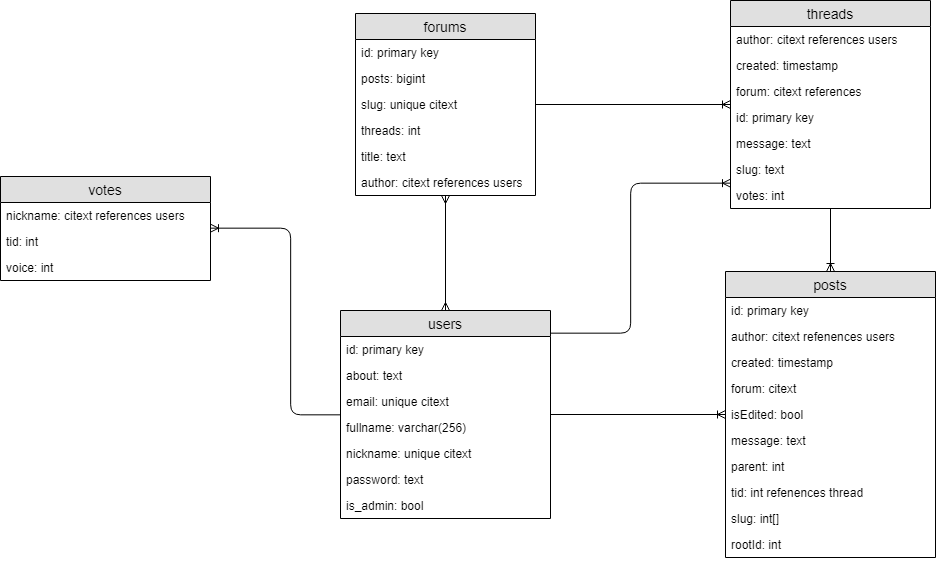

The diagram above was exported from draw.io. Its source (the exported page's mxGraphModel, read from the mxfile embedded in the PNG):
<mxGraphModel dx="1989" dy="687" grid="1" gridSize="10" guides="1" tooltips="1" connect="1" arrows="1" fold="1" page="1" pageScale="1" pageWidth="827" pageHeight="1169" math="0" shadow="0">
  <root>
    <mxCell id="0" />
    <mxCell id="1" parent="0" />
    <mxCell id="haPq_WwFrNqeU_BC3oZD-2" value="users" style="swimlane;fontStyle=0;childLayout=stackLayout;horizontal=1;startSize=26;fillColor=#e0e0e0;horizontalStack=0;resizeParent=1;resizeParentMax=0;resizeLast=0;collapsible=1;marginBottom=0;swimlaneFillColor=#ffffff;align=center;fontSize=14;" vertex="1" parent="1">
      <mxGeometry x="-270" y="467" width="210" height="208" as="geometry">
        <mxRectangle x="40" y="40" width="70" height="26" as="alternateBounds" />
      </mxGeometry>
    </mxCell>
    <mxCell id="haPq_WwFrNqeU_BC3oZD-3" value="id: primary key" style="text;strokeColor=none;fillColor=none;spacingLeft=4;spacingRight=4;overflow=hidden;rotatable=0;points=[[0,0.5],[1,0.5]];portConstraint=eastwest;fontSize=12;" vertex="1" parent="haPq_WwFrNqeU_BC3oZD-2">
      <mxGeometry y="26" width="210" height="26" as="geometry" />
    </mxCell>
    <mxCell id="haPq_WwFrNqeU_BC3oZD-4" value="about: text" style="text;strokeColor=none;fillColor=none;spacingLeft=4;spacingRight=4;overflow=hidden;rotatable=0;points=[[0,0.5],[1,0.5]];portConstraint=eastwest;fontSize=12;" vertex="1" parent="haPq_WwFrNqeU_BC3oZD-2">
      <mxGeometry y="52" width="210" height="26" as="geometry" />
    </mxCell>
    <mxCell id="haPq_WwFrNqeU_BC3oZD-5" value="email: unique citext" style="text;strokeColor=none;fillColor=none;spacingLeft=4;spacingRight=4;overflow=hidden;rotatable=0;points=[[0,0.5],[1,0.5]];portConstraint=eastwest;fontSize=12;" vertex="1" parent="haPq_WwFrNqeU_BC3oZD-2">
      <mxGeometry y="78" width="210" height="26" as="geometry" />
    </mxCell>
    <mxCell id="haPq_WwFrNqeU_BC3oZD-8" value="fullname: varchar(256)" style="text;strokeColor=none;fillColor=none;spacingLeft=4;spacingRight=4;overflow=hidden;rotatable=0;points=[[0,0.5],[1,0.5]];portConstraint=eastwest;fontSize=12;" vertex="1" parent="haPq_WwFrNqeU_BC3oZD-2">
      <mxGeometry y="104" width="210" height="26" as="geometry" />
    </mxCell>
    <mxCell id="haPq_WwFrNqeU_BC3oZD-9" value="nickname: unique citext" style="text;strokeColor=none;fillColor=none;spacingLeft=4;spacingRight=4;overflow=hidden;rotatable=0;points=[[0,0.5],[1,0.5]];portConstraint=eastwest;fontSize=12;" vertex="1" parent="haPq_WwFrNqeU_BC3oZD-2">
      <mxGeometry y="130" width="210" height="26" as="geometry" />
    </mxCell>
    <mxCell id="haPq_WwFrNqeU_BC3oZD-7" value="password: text" style="text;strokeColor=none;fillColor=none;spacingLeft=4;spacingRight=4;overflow=hidden;rotatable=0;points=[[0,0.5],[1,0.5]];portConstraint=eastwest;fontSize=12;" vertex="1" parent="haPq_WwFrNqeU_BC3oZD-2">
      <mxGeometry y="156" width="210" height="26" as="geometry" />
    </mxCell>
    <mxCell id="haPq_WwFrNqeU_BC3oZD-6" value="is_admin: bool" style="text;strokeColor=none;fillColor=none;spacingLeft=4;spacingRight=4;overflow=hidden;rotatable=0;points=[[0,0.5],[1,0.5]];portConstraint=eastwest;fontSize=12;" vertex="1" parent="haPq_WwFrNqeU_BC3oZD-2">
      <mxGeometry y="182" width="210" height="26" as="geometry" />
    </mxCell>
    <mxCell id="haPq_WwFrNqeU_BC3oZD-10" value="forums" style="swimlane;fontStyle=0;childLayout=stackLayout;horizontal=1;startSize=26;fillColor=#e0e0e0;horizontalStack=0;resizeParent=1;resizeParentMax=0;resizeLast=0;collapsible=1;marginBottom=0;swimlaneFillColor=#ffffff;align=center;fontSize=14;" vertex="1" parent="1">
      <mxGeometry x="-255" y="170" width="180" height="182" as="geometry" />
    </mxCell>
    <mxCell id="haPq_WwFrNqeU_BC3oZD-11" value="id: primary key" style="text;strokeColor=none;fillColor=none;spacingLeft=4;spacingRight=4;overflow=hidden;rotatable=0;points=[[0,0.5],[1,0.5]];portConstraint=eastwest;fontSize=12;" vertex="1" parent="haPq_WwFrNqeU_BC3oZD-10">
      <mxGeometry y="26" width="180" height="26" as="geometry" />
    </mxCell>
    <mxCell id="haPq_WwFrNqeU_BC3oZD-12" value="posts: bigint" style="text;strokeColor=none;fillColor=none;spacingLeft=4;spacingRight=4;overflow=hidden;rotatable=0;points=[[0,0.5],[1,0.5]];portConstraint=eastwest;fontSize=12;" vertex="1" parent="haPq_WwFrNqeU_BC3oZD-10">
      <mxGeometry y="52" width="180" height="26" as="geometry" />
    </mxCell>
    <mxCell id="haPq_WwFrNqeU_BC3oZD-14" value="slug: unique citext" style="text;strokeColor=none;fillColor=none;spacingLeft=4;spacingRight=4;overflow=hidden;rotatable=0;points=[[0,0.5],[1,0.5]];portConstraint=eastwest;fontSize=12;" vertex="1" parent="haPq_WwFrNqeU_BC3oZD-10">
      <mxGeometry y="78" width="180" height="26" as="geometry" />
    </mxCell>
    <mxCell id="haPq_WwFrNqeU_BC3oZD-15" value="threads: int" style="text;strokeColor=none;fillColor=none;spacingLeft=4;spacingRight=4;overflow=hidden;rotatable=0;points=[[0,0.5],[1,0.5]];portConstraint=eastwest;fontSize=12;" vertex="1" parent="haPq_WwFrNqeU_BC3oZD-10">
      <mxGeometry y="104" width="180" height="26" as="geometry" />
    </mxCell>
    <mxCell id="haPq_WwFrNqeU_BC3oZD-16" value="title: text" style="text;strokeColor=none;fillColor=none;spacingLeft=4;spacingRight=4;overflow=hidden;rotatable=0;points=[[0,0.5],[1,0.5]];portConstraint=eastwest;fontSize=12;" vertex="1" parent="haPq_WwFrNqeU_BC3oZD-10">
      <mxGeometry y="130" width="180" height="26" as="geometry" />
    </mxCell>
    <mxCell id="haPq_WwFrNqeU_BC3oZD-13" value="author: citext references users" style="text;strokeColor=none;fillColor=none;spacingLeft=4;spacingRight=4;overflow=hidden;rotatable=0;points=[[0,0.5],[1,0.5]];portConstraint=eastwest;fontSize=12;" vertex="1" parent="haPq_WwFrNqeU_BC3oZD-10">
      <mxGeometry y="156" width="180" height="26" as="geometry" />
    </mxCell>
    <mxCell id="haPq_WwFrNqeU_BC3oZD-24" value="" style="fontSize=12;html=1;endArrow=ERmany;startArrow=ERmany;" edge="1" parent="1" source="haPq_WwFrNqeU_BC3oZD-10" target="haPq_WwFrNqeU_BC3oZD-2">
      <mxGeometry width="100" height="100" relative="1" as="geometry">
        <mxPoint x="359" y="183" as="sourcePoint" />
        <mxPoint x="230" y="330" as="targetPoint" />
      </mxGeometry>
    </mxCell>
    <mxCell id="haPq_WwFrNqeU_BC3oZD-26" value="threads" style="swimlane;fontStyle=0;childLayout=stackLayout;horizontal=1;startSize=26;fillColor=#e0e0e0;horizontalStack=0;resizeParent=1;resizeParentMax=0;resizeLast=0;collapsible=1;marginBottom=0;swimlaneFillColor=#ffffff;align=center;fontSize=14;" vertex="1" parent="1">
      <mxGeometry x="120" y="157" width="200" height="208" as="geometry" />
    </mxCell>
    <mxCell id="haPq_WwFrNqeU_BC3oZD-27" value="author: citext references users" style="text;strokeColor=none;fillColor=none;spacingLeft=4;spacingRight=4;overflow=hidden;rotatable=0;points=[[0,0.5],[1,0.5]];portConstraint=eastwest;fontSize=12;" vertex="1" parent="haPq_WwFrNqeU_BC3oZD-26">
      <mxGeometry y="26" width="200" height="26" as="geometry" />
    </mxCell>
    <mxCell id="haPq_WwFrNqeU_BC3oZD-28" value="created: timestamp" style="text;strokeColor=none;fillColor=none;spacingLeft=4;spacingRight=4;overflow=hidden;rotatable=0;points=[[0,0.5],[1,0.5]];portConstraint=eastwest;fontSize=12;" vertex="1" parent="haPq_WwFrNqeU_BC3oZD-26">
      <mxGeometry y="52" width="200" height="26" as="geometry" />
    </mxCell>
    <mxCell id="haPq_WwFrNqeU_BC3oZD-39" value="forum: citext references" style="text;strokeColor=none;fillColor=none;spacingLeft=4;spacingRight=4;overflow=hidden;rotatable=0;points=[[0,0.5],[1,0.5]];portConstraint=eastwest;fontSize=12;" vertex="1" parent="haPq_WwFrNqeU_BC3oZD-26">
      <mxGeometry y="78" width="200" height="26" as="geometry" />
    </mxCell>
    <mxCell id="haPq_WwFrNqeU_BC3oZD-40" value="id: primary key" style="text;strokeColor=none;fillColor=none;spacingLeft=4;spacingRight=4;overflow=hidden;rotatable=0;points=[[0,0.5],[1,0.5]];portConstraint=eastwest;fontSize=12;" vertex="1" parent="haPq_WwFrNqeU_BC3oZD-26">
      <mxGeometry y="104" width="200" height="26" as="geometry" />
    </mxCell>
    <mxCell id="haPq_WwFrNqeU_BC3oZD-38" value="message: text" style="text;strokeColor=none;fillColor=none;spacingLeft=4;spacingRight=4;overflow=hidden;rotatable=0;points=[[0,0.5],[1,0.5]];portConstraint=eastwest;fontSize=12;" vertex="1" parent="haPq_WwFrNqeU_BC3oZD-26">
      <mxGeometry y="130" width="200" height="26" as="geometry" />
    </mxCell>
    <mxCell id="haPq_WwFrNqeU_BC3oZD-37" value="slug: text" style="text;strokeColor=none;fillColor=none;spacingLeft=4;spacingRight=4;overflow=hidden;rotatable=0;points=[[0,0.5],[1,0.5]];portConstraint=eastwest;fontSize=12;" vertex="1" parent="haPq_WwFrNqeU_BC3oZD-26">
      <mxGeometry y="156" width="200" height="26" as="geometry" />
    </mxCell>
    <mxCell id="haPq_WwFrNqeU_BC3oZD-29" value="votes: int" style="text;strokeColor=none;fillColor=none;spacingLeft=4;spacingRight=4;overflow=hidden;rotatable=0;points=[[0,0.5],[1,0.5]];portConstraint=eastwest;fontSize=12;" vertex="1" parent="haPq_WwFrNqeU_BC3oZD-26">
      <mxGeometry y="182" width="200" height="26" as="geometry" />
    </mxCell>
    <mxCell id="haPq_WwFrNqeU_BC3oZD-30" value="" style="fontSize=12;html=1;endArrow=none;startArrow=ERoneToMany;startFill=0;endFill=0;edgeStyle=orthogonalEdgeStyle;" edge="1" parent="1" source="haPq_WwFrNqeU_BC3oZD-26" target="haPq_WwFrNqeU_BC3oZD-2">
      <mxGeometry width="100" height="100" relative="1" as="geometry">
        <mxPoint x="171.66666666666674" y="424.66666666666674" as="sourcePoint" />
        <mxPoint x="100" y="362.16666666666674" as="targetPoint" />
        <Array as="points">
          <mxPoint x="20" y="340" />
          <mxPoint x="20" y="490" />
        </Array>
      </mxGeometry>
    </mxCell>
    <mxCell id="haPq_WwFrNqeU_BC3oZD-31" value="" style="fontSize=12;html=1;endArrow=none;startArrow=ERoneToMany;startFill=0;endFill=0;" edge="1" parent="1" source="haPq_WwFrNqeU_BC3oZD-26" target="haPq_WwFrNqeU_BC3oZD-10">
      <mxGeometry width="100" height="100" relative="1" as="geometry">
        <mxPoint x="511.66666666666674" y="362.66666666666674" as="sourcePoint" />
        <mxPoint x="440" y="300.16666666666674" as="targetPoint" />
      </mxGeometry>
    </mxCell>
    <mxCell id="haPq_WwFrNqeU_BC3oZD-32" value="posts" style="swimlane;fontStyle=0;childLayout=stackLayout;horizontal=1;startSize=26;fillColor=#e0e0e0;horizontalStack=0;resizeParent=1;resizeParentMax=0;resizeLast=0;collapsible=1;marginBottom=0;swimlaneFillColor=#ffffff;align=center;fontSize=14;" vertex="1" parent="1">
      <mxGeometry x="115" y="428" width="210" height="286" as="geometry" />
    </mxCell>
    <mxCell id="haPq_WwFrNqeU_BC3oZD-48" value="id: primary key" style="text;strokeColor=none;fillColor=none;spacingLeft=4;spacingRight=4;overflow=hidden;rotatable=0;points=[[0,0.5],[1,0.5]];portConstraint=eastwest;fontSize=12;" vertex="1" parent="haPq_WwFrNqeU_BC3oZD-32">
      <mxGeometry y="26" width="210" height="26" as="geometry" />
    </mxCell>
    <mxCell id="haPq_WwFrNqeU_BC3oZD-47" value="author: citext refenences users" style="text;strokeColor=none;fillColor=none;spacingLeft=4;spacingRight=4;overflow=hidden;rotatable=0;points=[[0,0.5],[1,0.5]];portConstraint=eastwest;fontSize=12;" vertex="1" parent="haPq_WwFrNqeU_BC3oZD-32">
      <mxGeometry y="52" width="210" height="26" as="geometry" />
    </mxCell>
    <mxCell id="haPq_WwFrNqeU_BC3oZD-46" value="created: timestamp" style="text;strokeColor=none;fillColor=none;spacingLeft=4;spacingRight=4;overflow=hidden;rotatable=0;points=[[0,0.5],[1,0.5]];portConstraint=eastwest;fontSize=12;" vertex="1" parent="haPq_WwFrNqeU_BC3oZD-32">
      <mxGeometry y="78" width="210" height="26" as="geometry" />
    </mxCell>
    <mxCell id="haPq_WwFrNqeU_BC3oZD-45" value="forum: citext" style="text;strokeColor=none;fillColor=none;spacingLeft=4;spacingRight=4;overflow=hidden;rotatable=0;points=[[0,0.5],[1,0.5]];portConstraint=eastwest;fontSize=12;" vertex="1" parent="haPq_WwFrNqeU_BC3oZD-32">
      <mxGeometry y="104" width="210" height="26" as="geometry" />
    </mxCell>
    <mxCell id="haPq_WwFrNqeU_BC3oZD-44" value="isEdited: bool" style="text;strokeColor=none;fillColor=none;spacingLeft=4;spacingRight=4;overflow=hidden;rotatable=0;points=[[0,0.5],[1,0.5]];portConstraint=eastwest;fontSize=12;" vertex="1" parent="haPq_WwFrNqeU_BC3oZD-32">
      <mxGeometry y="130" width="210" height="26" as="geometry" />
    </mxCell>
    <mxCell id="haPq_WwFrNqeU_BC3oZD-43" value="message: text" style="text;strokeColor=none;fillColor=none;spacingLeft=4;spacingRight=4;overflow=hidden;rotatable=0;points=[[0,0.5],[1,0.5]];portConstraint=eastwest;fontSize=12;" vertex="1" parent="haPq_WwFrNqeU_BC3oZD-32">
      <mxGeometry y="156" width="210" height="26" as="geometry" />
    </mxCell>
    <mxCell id="haPq_WwFrNqeU_BC3oZD-33" value="parent: int" style="text;strokeColor=none;fillColor=none;spacingLeft=4;spacingRight=4;overflow=hidden;rotatable=0;points=[[0,0.5],[1,0.5]];portConstraint=eastwest;fontSize=12;" vertex="1" parent="haPq_WwFrNqeU_BC3oZD-32">
      <mxGeometry y="182" width="210" height="26" as="geometry" />
    </mxCell>
    <mxCell id="haPq_WwFrNqeU_BC3oZD-34" value="tid: int refenences thread" style="text;strokeColor=none;fillColor=none;spacingLeft=4;spacingRight=4;overflow=hidden;rotatable=0;points=[[0,0.5],[1,0.5]];portConstraint=eastwest;fontSize=12;" vertex="1" parent="haPq_WwFrNqeU_BC3oZD-32">
      <mxGeometry y="208" width="210" height="26" as="geometry" />
    </mxCell>
    <mxCell id="haPq_WwFrNqeU_BC3oZD-42" value="slug: int[]" style="text;strokeColor=none;fillColor=none;spacingLeft=4;spacingRight=4;overflow=hidden;rotatable=0;points=[[0,0.5],[1,0.5]];portConstraint=eastwest;fontSize=12;" vertex="1" parent="haPq_WwFrNqeU_BC3oZD-32">
      <mxGeometry y="234" width="210" height="26" as="geometry" />
    </mxCell>
    <mxCell id="haPq_WwFrNqeU_BC3oZD-35" value="rootId: int" style="text;strokeColor=none;fillColor=none;spacingLeft=4;spacingRight=4;overflow=hidden;rotatable=0;points=[[0,0.5],[1,0.5]];portConstraint=eastwest;fontSize=12;" vertex="1" parent="haPq_WwFrNqeU_BC3oZD-32">
      <mxGeometry y="260" width="210" height="26" as="geometry" />
    </mxCell>
    <mxCell id="haPq_WwFrNqeU_BC3oZD-36" value="" style="fontSize=12;html=1;endArrow=none;startArrow=ERoneToMany;startFill=0;endFill=0;" edge="1" parent="1" source="haPq_WwFrNqeU_BC3oZD-32" target="haPq_WwFrNqeU_BC3oZD-2">
      <mxGeometry width="100" height="100" relative="1" as="geometry">
        <mxPoint x="193" y="590" as="sourcePoint" />
        <mxPoint x="130" y="280" as="targetPoint" />
      </mxGeometry>
    </mxCell>
    <mxCell id="haPq_WwFrNqeU_BC3oZD-50" value="" style="fontSize=12;html=1;endArrow=none;startArrow=ERoneToMany;startFill=0;endFill=0;" edge="1" parent="1" source="haPq_WwFrNqeU_BC3oZD-32" target="haPq_WwFrNqeU_BC3oZD-26">
      <mxGeometry width="100" height="100" relative="1" as="geometry">
        <mxPoint x="70" y="870" as="sourcePoint" />
        <mxPoint x="170" y="770" as="targetPoint" />
      </mxGeometry>
    </mxCell>
    <mxCell id="haPq_WwFrNqeU_BC3oZD-51" value="votes" style="swimlane;fontStyle=0;childLayout=stackLayout;horizontal=1;startSize=26;fillColor=#e0e0e0;horizontalStack=0;resizeParent=1;resizeParentMax=0;resizeLast=0;collapsible=1;marginBottom=0;swimlaneFillColor=#ffffff;align=center;fontSize=14;" vertex="1" parent="1">
      <mxGeometry x="-610" y="333" width="210" height="104" as="geometry" />
    </mxCell>
    <mxCell id="haPq_WwFrNqeU_BC3oZD-52" value="nickname: citext references users" style="text;strokeColor=none;fillColor=none;spacingLeft=4;spacingRight=4;overflow=hidden;rotatable=0;points=[[0,0.5],[1,0.5]];portConstraint=eastwest;fontSize=12;" vertex="1" parent="haPq_WwFrNqeU_BC3oZD-51">
      <mxGeometry y="26" width="210" height="26" as="geometry" />
    </mxCell>
    <mxCell id="haPq_WwFrNqeU_BC3oZD-53" value="tid: int" style="text;strokeColor=none;fillColor=none;spacingLeft=4;spacingRight=4;overflow=hidden;rotatable=0;points=[[0,0.5],[1,0.5]];portConstraint=eastwest;fontSize=12;" vertex="1" parent="haPq_WwFrNqeU_BC3oZD-51">
      <mxGeometry y="52" width="210" height="26" as="geometry" />
    </mxCell>
    <mxCell id="haPq_WwFrNqeU_BC3oZD-54" value="voice: int" style="text;strokeColor=none;fillColor=none;spacingLeft=4;spacingRight=4;overflow=hidden;rotatable=0;points=[[0,0.5],[1,0.5]];portConstraint=eastwest;fontSize=12;" vertex="1" parent="haPq_WwFrNqeU_BC3oZD-51">
      <mxGeometry y="78" width="210" height="26" as="geometry" />
    </mxCell>
    <mxCell id="haPq_WwFrNqeU_BC3oZD-55" value="" style="fontSize=12;html=1;endArrow=none;startArrow=ERoneToMany;edgeStyle=orthogonalEdgeStyle;startFill=0;endFill=0;" edge="1" parent="1" source="haPq_WwFrNqeU_BC3oZD-51" target="haPq_WwFrNqeU_BC3oZD-2">
      <mxGeometry width="100" height="100" relative="1" as="geometry">
        <mxPoint x="-490" y="336" as="sourcePoint" />
        <mxPoint x="-505" y="66" as="targetPoint" />
        <Array as="points">
          <mxPoint x="-320" y="385" />
          <mxPoint x="-320" y="571" />
        </Array>
      </mxGeometry>
    </mxCell>
  </root>
</mxGraphModel>